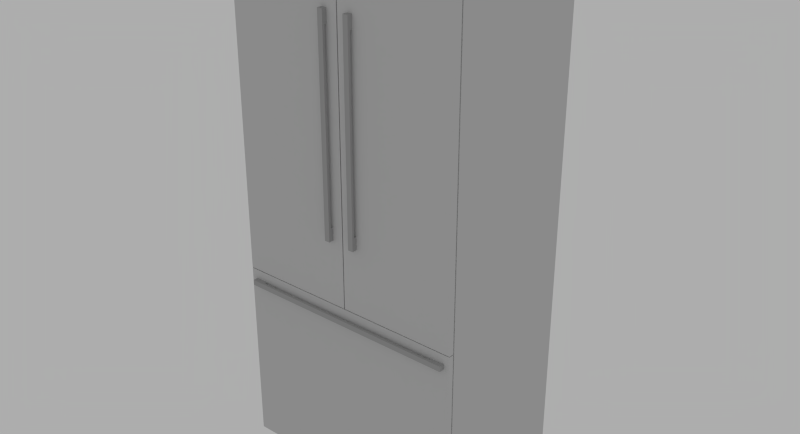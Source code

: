# Source: Thermador_T36BT810NS.blend  (saved by Blender 2.76.0; exported with 4.5.12 LTS)
import bpy
from mathutils import Matrix  # noqa: F401  (used for matrix-valued properties, if any)

bpy.ops.wm.read_factory_settings(use_empty=True)
scene = bpy.context.scene
scene.name = 'Scene'

# ---- collections
col_collection_1 = bpy.data.collections.new('Collection 1'); scene.collection.children.link(col_collection_1)

# ---- materials (node trees are filled in below, after node groups)
mat_4 = bpy.data.materials.new('*4')
mat_4.alpha_threshold = 0.0
mat_4.roughness = 0.5
mat_color_003_1 = bpy.data.materials.new('[Color_003]1')
mat_color_003_1.alpha_threshold = 0.0
mat_color_003_1.roughness = 0.5

# ---- node groups
ng_blendupshader = bpy.data.node_groups.new('BlendUpShader', 'ShaderNodeTree')
_s = ng_blendupshader.interface.new_socket(name='out', in_out='OUTPUT', socket_type='NodeSocketShader')
_s = ng_blendupshader.interface.new_socket(name='Color', in_out='INPUT', socket_type='NodeSocketColor')
_s.default_value = (0.4793, 0.4793, 0.4793, 1.0)
_s = ng_blendupshader.interface.new_socket(name='Transparency', in_out='INPUT', socket_type='NodeSocketFloat')
_s.subtype = 'FACTOR'
_s.default_value = 1.0
_s.min_value = 0.0
_s.max_value = 1.0
_s = ng_blendupshader.interface.new_socket(name='Roughness', in_out='INPUT', socket_type='NodeSocketFloat')
_s.subtype = 'FACTOR'
_s.min_value = 0.0
_s.max_value = 1.0
_s = ng_blendupshader.interface.new_socket(name='Normal Map', in_out='INPUT', socket_type='NodeSocketVector')
_s.min_value = -1.0
_s.max_value = 1.0
_N = ng_blendupshader.nodes; _L = ng_blendupshader.links
n0 = _N.new('ShaderNodeBsdfTransparent'); n0.name = 'Transparent BSDF'; n0.location = (-93, 23)
n1 = _N.new('ShaderNodeMixShader'); n1.name = 'Mix Shader'; n1.location = (158, -18)
n2 = _N.new('NodeGroupOutput'); n2.name = 'Group Output'; n2.location = (393, -23)
n3 = _N.new('ShaderNodeBsdfDiffuse'); n3.name = 'Diffuse BSDF'; n3.location = (-99, -140)
n4 = _N.new('NodeGroupInput'); n4.name = 'Group Input'; n4.location = (-363, -20)
_L.new(n4.outputs[1], n1.inputs[0])
_L.new(n1.outputs[0], n2.inputs[0])
_L.new(n0.outputs[0], n1.inputs[1])
_L.new(n4.outputs[0], n3.inputs[0])
_L.new(n4.outputs[2], n3.inputs[1])
_L.new(n4.outputs[3], n3.inputs[2])
_L.new(n3.outputs[0], n1.inputs[2])
n2.is_active_output = True

# ---- material node trees
mat_4.use_nodes = True; mat_4.node_tree.nodes.clear()
_N = mat_4.node_tree.nodes; _L = mat_4.node_tree.links
n0 = _N.new('ShaderNodeOutputMaterial'); n0.name = 'Material Output'; n0.location = (600, 0)
n1 = _N.new('ShaderNodeGroup'); n1.name = 'Group'; n1.location = (0, 150)
n1.node_tree = ng_blendupshader
n1.inputs[0].default_value = (0.6038, 0.6038, 0.6038, 1.0)
n1.inputs[1].default_value = 1.0
n1.inputs[2].default_value = 0.0
n1.inputs[3].default_value = (0.0, 0.0, 0.0)
_L.new(n1.outputs[0], n0.inputs[0])
n0.is_active_output = True
mat_color_003_1.use_nodes = True; mat_color_003_1.node_tree.nodes.clear()
_N = mat_color_003_1.node_tree.nodes; _L = mat_color_003_1.node_tree.links
n0 = _N.new('ShaderNodeOutputMaterial'); n0.name = 'Material Output'; n0.location = (600, 0)
n1 = _N.new('ShaderNodeGroup'); n1.name = 'Group'; n1.location = (0, 150)
n1.node_tree = ng_blendupshader
n1.inputs[0].default_value = (0.402, 0.402, 0.402, 1.0)
n1.inputs[1].default_value = 1.0
n1.inputs[2].default_value = 0.0
n1.inputs[3].default_value = (0.0, 0.0, 0.0)
_L.new(n1.outputs[0], n0.inputs[0])
n0.is_active_output = True

# ---- world
world_world = bpy.data.worlds.new('World'); scene.world = world_world
world_world.use_nodes = True; world_world.node_tree.nodes.clear()
_N = world_world.node_tree.nodes; _L = world_world.node_tree.links
n0 = _N.new('ShaderNodeOutputWorld'); n0.name = 'World Output'; n0.location = (300, 300)
n1 = _N.new('ShaderNodeBackground'); n1.name = 'Background'; n1.location = (10, 300)
n1.inputs[0].default_value = (0.42, 0.42, 0.42, 1.0)
_L.new(n1.outputs[0], n0.inputs[0])
n0.is_active_output = True
world_world.color = (0.05088, 0.05088, 0.05088)
world_world.use_sun_shadow = False
world_world.sun_shadow_jitter_overblur = 0.0
world_world.cycles.sampling_method = 'NONE'
world_world.cycles.sample_map_resolution = 256

# ---- meshes
me_base_point = bpy.data.meshes.new('Base Point')
me_base_point.from_pydata([(0.0, 0.0, 0.0)], [], [])
me_base_point.use_remesh_preserve_volume = False
me_base_point.use_remesh_preserve_attributes = False
me_base_point.use_mirror_vertex_groups = False
me_base_point.update()
me_cage = bpy.data.meshes.new('CAGE')
me_cage.from_pydata([(0.0, 0.0, 0.0), (0.0, -0.63, 0.0), (0.908, -0.63, 0.0), (0.908, 0.0, 0.0), (0.0, 0.0, 2.134), (0.0, -0.63, 2.134), (0.908, -0.63, 2.134), (0.908, 0.0, 2.134)], [], [(0, 1, 2, 3), (4, 7, 6, 5), (0, 4, 5, 1), (1, 5, 6, 2), (2, 6, 7, 3), (4, 0, 3, 7)])
me_cage.use_remesh_preserve_volume = False
me_cage.use_remesh_preserve_attributes = False
me_cage.use_mirror_vertex_groups = False
me_cage.update()
me_mesh = bpy.data.meshes.new('mesh')
me_mesh.from_pydata([(0.452, -0.6146, 0.83), (0.0, -0.6146, 0.83), (0.0, -0.5956, 0.83), (0.452, -0.5956, 0.83), (0.452, -0.6146, 2.134), (0.0, -0.6146, 2.134), (0.0, -0.5956, 2.134), (0.452, -0.5956, 2.134), (0.908, -0.6146, 0.83), (0.456, -0.6146, 0.83), (0.456, -0.5956, 0.83), (0.908, -0.5956, 0.83), (0.908, -0.6146, 2.134), (0.456, -0.6146, 2.134), (0.456, -0.5956, 2.134), (0.908, -0.5956, 2.134), (0.908, -0.6146, 0.105), (0.0, -0.6146, 0.105), (0.0, -0.5956, 0.105), (0.908, -0.5956, 0.105), (0.908, -0.6146, 0.827), (0.0, -0.6146, 0.827), (0.0, -0.5956, 0.827), (0.908, -0.5956, 0.827), (0.908, -0.5906, 2.134), (0.908, -0.004636, 2.134), (0.0, -0.004636, 2.134), (0.0, -0.5906, 2.134), (0.908, -0.5906, 0.181), (0.908, -0.5236, 0.181), (0.908, -0.5236, 0.0), (0.908, -0.004636, 0.0), (0.0, -0.004636, 0.0), (0.0, -0.5236, 0.0), (0.0, -0.5236, 0.181), (0.0, -0.5906, 0.181), (0.005, -0.5906, 2.129), (0.903, -0.5906, 2.129), (0.903, -0.5906, 0.181), (0.005, -0.5906, 0.181), (0.903, -0.5956, 0.181), (0.005, -0.5956, 0.181), (0.903, -0.5956, 2.129), (0.005, -0.5956, 2.129), (0.0725, -0.6246, 0.772), (0.0225, -0.6246, 0.772), (0.0225, -0.6146, 0.772), (0.0725, -0.6146, 0.772), (0.0225, -0.6246, 0.792), (0.0725, -0.6246, 0.792), (0.0725, -0.6146, 0.792), (0.0225, -0.6146, 0.792), (0.8855, -0.6346, 0.772), (0.0225, -0.6346, 0.772), (0.8855, -0.6246, 0.772), (0.0225, -0.6346, 0.792), (0.8855, -0.6346, 0.792), (0.8855, -0.6246, 0.792), (0.8355, -0.6246, 0.772), (0.8355, -0.6146, 0.772), (0.8855, -0.6146, 0.772), (0.8355, -0.6246, 0.792), (0.8855, -0.6146, 0.792), (0.8355, -0.6146, 0.792), (0.412, -0.6246, 1.832), (0.392, -0.6246, 1.832), (0.392, -0.6146, 1.832), (0.412, -0.6146, 1.832), (0.392, -0.6246, 1.882), (0.412, -0.6246, 1.882), (0.412, -0.6146, 1.882), (0.392, -0.6146, 1.882), (0.412, -0.6346, 1.082), (0.392, -0.6346, 1.082), (0.392, -0.6246, 1.082), (0.412, -0.6246, 1.082), (0.392, -0.6346, 1.882), (0.412, -0.6346, 1.882), (0.392, -0.6146, 1.082), (0.412, -0.6146, 1.082), (0.392, -0.6246, 1.132), (0.412, -0.6246, 1.132), (0.412, -0.6146, 1.132), (0.392, -0.6146, 1.132), (0.516, -0.6246, 1.832), (0.496, -0.6246, 1.832), (0.496, -0.6146, 1.832), (0.516, -0.6146, 1.832), (0.496, -0.6246, 1.882), (0.516, -0.6246, 1.882), (0.516, -0.6146, 1.882), (0.496, -0.6146, 1.882), (0.516, -0.6346, 1.082), (0.496, -0.6346, 1.082), (0.496, -0.6246, 1.082), (0.516, -0.6246, 1.082), (0.496, -0.6346, 1.882), (0.516, -0.6346, 1.882), (0.496, -0.6146, 1.082), (0.516, -0.6146, 1.082), (0.496, -0.6246, 1.132), (0.516, -0.6246, 1.132), (0.516, -0.6146, 1.132), (0.496, -0.6146, 1.132)], [], [(3, 0, 1, 2), (4, 5, 1, 0), (6, 2, 1, 5), (6, 7, 3, 2), (3, 7, 4, 0), (4, 7, 6, 5), (11, 8, 9, 10), (12, 13, 9, 8), (14, 10, 9, 13), (14, 15, 11, 10), (11, 15, 12, 8), (12, 15, 14, 13), (19, 16, 17, 18), (20, 21, 17, 16), (22, 18, 17, 21), (22, 23, 19, 18), (19, 23, 20, 16), (20, 23, 22, 21), (24, 25, 26, 27), (31, 25, 24, 28, 29, 30), (26, 25, 31, 32), (26, 32, 33, 34, 35, 27), (24, 27, 35, 39, 36, 37, 38, 28), (29, 28, 38, 40, 41, 39, 35, 34), (29, 34, 33, 30), (31, 30, 33, 32), (43, 42, 37, 36), (38, 37, 42, 40), (36, 39, 41, 43), (42, 43, 41, 40), (47, 44, 45, 46), (49, 50, 51, 48), (49, 48, 45, 44), (47, 50, 49, 44), (51, 50, 47, 46), (51, 46, 45, 48), (54, 52, 53, 45), (56, 57, 48, 55), (56, 55, 53, 52), (54, 57, 56, 52), (48, 57, 54, 45), (48, 45, 53, 55), (60, 54, 58, 59), (57, 62, 63, 61), (57, 61, 58, 54), (60, 62, 57, 54), (63, 62, 60, 59), (63, 59, 58, 61), (67, 64, 65, 66), (69, 70, 71, 68), (69, 68, 65, 64), (67, 70, 69, 64), (71, 70, 67, 66), (71, 66, 65, 68), (75, 72, 73, 74), (77, 69, 68, 76), (77, 76, 73, 72), (75, 69, 77, 72), (68, 69, 75, 74), (68, 74, 73, 76), (79, 75, 74, 78), (81, 82, 83, 80), (81, 80, 74, 75), (79, 82, 81, 75), (83, 82, 79, 78), (83, 78, 74, 80), (87, 84, 85, 86), (89, 90, 91, 88), (89, 88, 85, 84), (87, 90, 89, 84), (91, 90, 87, 86), (91, 86, 85, 88), (95, 92, 93, 94), (97, 89, 88, 96), (97, 96, 93, 92), (95, 89, 97, 92), (88, 89, 95, 94), (88, 94, 93, 96), (99, 95, 94, 98), (101, 102, 103, 100), (101, 100, 94, 95), (99, 102, 101, 95), (103, 102, 99, 98), (103, 98, 94, 100)])
me_mesh.polygons.foreach_set('use_smooth', [True] * 84)
me_mesh.polygons.foreach_set('material_index', [0, 0, 0, 0, 0, 0, 0, 0, 0, 0, 0, 0, 0, 0, 0, 0, 0, 0, 0, 0, 0, 0, 0, 0, 0, 0, 0, 0, 0, 0, 1, 1, 1, 1, 1, 1, 1, 1, 1, 1, 1, 1, 1, 1, 1, 1, 1, 1, 1, 1, 1, 1, 1, 1, 1, 1, 1, 1, 1, 1, 1, 1, 1, 1, 1, 1, 1, 1, 1, 1, 1, 1, 1, 1, 1, 1, 1, 1, 1, 1, 1, 1, 1, 1])
_k = set([(0, 1), (0, 3), (0, 4), (1, 2), (1, 5), (2, 3), (2, 6), (3, 7), (4, 5), (4, 7), (5, 6), (6, 7), (8, 9), (8, 11), (8, 12), (9, 10), (9, 13), (10, 11), (10, 14), (11, 15), (12, 13), (12, 15), (13, 14), (14, 15), (16, 17), (16, 19), (16, 20), (17, 18), (17, 21), (18, 19), (18, 22), (19, 23), (20, 21), (20, 23), (21, 22), (22, 23), (24, 25), (24, 27), (24, 28), (25, 26), (25, 31), (26, 27), (26, 32), (27, 35), (28, 29), (28, 38), (29, 30), (29, 34), (30, 31), (30, 33), (31, 32), (32, 33), (33, 34), (34, 35), (35, 39), (36, 37), (36, 39), (36, 43), (37, 38), (37, 42), (38, 40), (39, 41), (40, 41), (40, 42), (41, 43), (42, 43), (44, 45), (44, 47), (44, 49), (45, 46), (45, 48), (45, 53), (45, 54), (46, 47), (46, 51), (47, 50), (48, 49), (48, 51), (48, 55), (48, 57), (49, 50), (50, 51), (52, 53), (52, 54), (52, 56), (53, 55), (54, 57), (54, 58), (54, 60), (55, 56), (56, 57), (57, 61), (57, 62), (58, 59), (58, 61), (59, 60), (59, 63), (60, 62), (61, 63), (62, 63), (64, 65), (64, 67), (64, 69), (65, 66), (65, 68), (66, 67), (66, 71), (67, 70), (68, 69), (68, 71), (68, 74), (68, 76), (69, 70), (69, 75), (69, 77), (70, 71), (72, 73), (72, 75), (72, 77), (73, 74), (73, 76), (74, 75), (74, 78), (74, 80), (75, 79), (75, 81), (76, 77), (78, 79), (78, 83), (79, 82), (80, 81), (80, 83), (81, 82), (82, 83), (84, 85), (84, 87), (84, 89), (85, 86), (85, 88), (86, 87), (86, 91), (87, 90), (88, 89), (88, 91), (88, 94), (88, 96), (89, 90), (89, 95), (89, 97), (90, 91), (92, 93), (92, 95), (92, 97), (93, 94), (93, 96), (94, 95), (94, 98), (94, 100), (95, 99), (95, 101), (96, 97), (98, 99), (98, 103), (99, 102), (100, 101), (100, 103), (101, 102), (102, 103)])
me_mesh.attributes.new('sharp_edge', 'BOOLEAN', 'EDGE').data.foreach_set('value', [ (min(e.vertices), max(e.vertices)) in _k for e in me_mesh.edges])
_uv = me_mesh.uv_layers.new(name='UVMap')
_uv.uv.foreach_set('vector', [0.6648, 0.8777, 0.6599, 0.8777, 0.6599, 0.7578, 0.6648, 0.7578, 0.116, 0.5662, 0.232, 0.5662, 0.232, 0.9122, 0.116, 0.9122, 0.6748, 0.5168, 0.6748, 0.8628, 0.6699, 0.8628, 0.6699, 0.5168, 0.8126, 0.5662, 0.9286, 0.5662, 0.9286, 0.9122, 0.8126, 0.9122, 0.6966, 0.5168, 0.6966, 0.8628, 0.6917, 0.8628, 0.6917, 0.5168, 0.6414, 0.8777, 0.6366, 0.8777, 0.6366, 0.7578, 0.6414, 0.7578, 0.6463, 0.7578, 0.6512, 0.7578, 0.6512, 0.8777, 0.6463, 0.8777, 0.6966, 0.5662, 0.8126, 0.5662, 0.8126, 0.9122, 0.6966, 0.9122, 0.6797, 0.5168, 0.6797, 0.8628, 0.6748, 0.8628, 0.6748, 0.5168, 0.116, 0.9122, 3.06e-08, 0.9122, 0.0, 0.5662, 0.116, 0.5662, 0.6845, 0.5168, 0.6845, 0.8628, 0.6797, 0.8628, 0.6797, 0.5168, 0.6414, 0.7578, 0.6463, 0.7578, 0.6463, 0.8777, 0.6414, 0.8777, 0.9387, 0.5662, 0.9435, 0.5662, 0.9435, 0.8071, 0.9387, 0.8071, 0.4184, 0.5182, 0.4184, 0.7591, 0.2331, 0.7591, 0.2331, 0.5182, 0.6366, 0.7578, 0.6366, 0.9493, 0.6317, 0.9493, 0.6317, 0.7578, 0.6514, 0.5168, 0.6514, 0.7578, 0.4661, 0.7578, 0.4661, 0.5168, 0.6317, 0.7578, 0.6317, 0.9493, 0.6268, 0.9493, 0.6268, 0.7578, 0.9338, 0.5662, 0.9387, 0.5662, 0.9387, 0.8071, 0.9338, 0.8071, 0.4661, 0.7578, 0.6165, 0.7578, 0.6165, 0.9987, 0.4661, 0.9987, 0.847, 0.0, 0.847, 0.5662, 0.6966, 0.5662, 0.6966, 0.04802, 0.7138, 0.04802, 0.7138, 1.346e-08, 0.2331, 0.5662, 1.071e-07, 0.5662, 0.0, 4.978e-08, 0.2331, 0.0, 0.847, 0.5662, 0.847, 1.04e-08, 0.9802, 0.0, 0.9802, 0.04802, 0.9974, 0.04802, 0.9974, 0.5662, 0.2331, 0.0, 0.4661, 0.0, 0.4661, 0.5182, 0.4648, 0.5182, 0.4648, 0.001327, 0.2343, 0.001327, 0.2343, 0.5182, 0.2331, 0.5182, 0.6514, 0.5168, 0.6686, 0.5168, 0.6686, 0.5182, 0.6699, 0.5182, 0.6699, 0.7564, 0.6686, 0.7564, 0.6686, 0.7578, 0.6514, 0.7578, 0.4648, 0.5182, 0.4648, 0.7591, 0.4184, 0.7591, 0.4184, 0.5182, 0.2331, 0.7591, 0.3663, 0.7591, 0.3663, 1.0, 0.2331, 1.0, 0.6853, 0.7551, 0.6853, 0.5168, 0.6866, 0.5168, 0.6866, 0.7551, 1.0, 0.0, 1.0, 0.5168, 0.9987, 0.5168, 0.9987, 0.0, 0.9987, 0.0, 0.9987, 0.5168, 0.9974, 0.5168, 0.9974, 0.0, 0.4661, 0.0, 0.6966, 0.0, 0.6966, 0.5168, 0.4661, 0.5168, 0.4433, 0.7724, 0.4407, 0.7724, 0.4407, 0.7591, 0.4433, 0.7591, 0.4458, 0.7724, 0.4433, 0.7724, 0.4433, 0.7591, 0.4458, 0.7591, 0.4253, 0.7591, 0.4253, 0.7724, 0.4202, 0.7724, 0.4202, 0.7591, 0.3996, 0.7777, 0.3996, 0.7724, 0.4022, 0.7724, 0.4022, 0.7777, 0.374, 0.7591, 0.374, 0.7724, 0.3688, 0.7724, 0.3688, 0.7591, 0.4099, 0.7724, 0.4099, 0.7777, 0.4073, 0.7777, 0.4073, 0.7724, 0.9461, 0.5662, 0.9487, 0.5662, 0.9487, 0.7952, 0.9461, 0.7952, 0.9435, 0.5662, 0.9461, 0.5662, 0.9461, 0.7952, 0.9435, 0.7952, 0.9338, 0.5662, 0.9338, 0.7952, 0.9286, 0.7952, 0.9286, 0.5662, 0.3817, 0.7777, 0.3817, 0.7724, 0.3842, 0.7724, 0.3842, 0.7777, 0.6866, 0.7458, 0.6866, 0.5168, 0.6917, 0.5168, 0.6917, 0.7458, 0.4638, 0.7591, 0.4638, 0.7644, 0.4612, 0.7644, 0.4612, 0.7591, 0.4381, 0.7724, 0.4356, 0.7724, 0.4356, 0.7591, 0.4381, 0.7591, 0.4407, 0.7724, 0.4381, 0.7724, 0.4381, 0.7591, 0.4407, 0.7591, 0.4202, 0.7591, 0.4202, 0.7724, 0.415, 0.7724, 0.415, 0.7591, 0.3765, 0.7777, 0.3765, 0.7724, 0.3791, 0.7724, 0.3791, 0.7777, 0.3791, 0.7591, 0.3791, 0.7724, 0.374, 0.7724, 0.374, 0.7591, 0.3817, 0.7724, 0.3817, 0.7777, 0.3791, 0.7777, 0.3791, 0.7724, 0.3714, 0.7777, 0.3688, 0.7777, 0.3688, 0.7724, 0.3714, 0.7724, 0.374, 0.7777, 0.3714, 0.7777, 0.3714, 0.7724, 0.374, 0.7724, 0.3894, 0.7591, 0.3945, 0.7591, 0.3945, 0.7724, 0.3894, 0.7724, 0.4304, 0.7724, 0.4304, 0.7591, 0.433, 0.7591, 0.433, 0.7724, 0.3791, 0.7591, 0.3842, 0.7591, 0.3842, 0.7724, 0.3791, 0.7724, 0.4356, 0.7591, 0.4356, 0.7724, 0.433, 0.7724, 0.433, 0.7591, 0.3868, 0.7777, 0.3842, 0.7777, 0.3842, 0.7724, 0.3868, 0.7724, 0.4638, 0.775, 0.4612, 0.775, 0.4612, 0.7697, 0.4638, 0.7697, 0.6165, 0.7578, 0.6217, 0.7578, 0.6217, 0.97, 0.6165, 0.97, 0.654, 0.7578, 0.654, 0.97, 0.6514, 0.97, 0.6514, 0.7578, 0.6866, 0.7458, 0.6917, 0.7458, 0.6917, 0.9581, 0.6866, 0.9581, 0.6573, 0.7578, 0.6573, 0.97, 0.6548, 0.97, 0.6548, 0.7578, 0.3765, 0.7777, 0.374, 0.7777, 0.374, 0.7724, 0.3765, 0.7724, 0.4638, 0.7697, 0.4612, 0.7697, 0.4612, 0.7644, 0.4638, 0.7644, 0.3945, 0.7591, 0.3996, 0.7591, 0.3996, 0.7724, 0.3945, 0.7724, 0.4561, 0.7724, 0.4561, 0.7591, 0.4587, 0.7591, 0.4587, 0.7724, 0.3842, 0.7591, 0.3894, 0.7591, 0.3894, 0.7724, 0.3842, 0.7724, 0.451, 0.7591, 0.451, 0.7724, 0.4484, 0.7724, 0.4484, 0.7591, 0.3945, 0.7777, 0.3919, 0.7777, 0.3919, 0.7724, 0.3945, 0.7724, 0.3868, 0.7724, 0.3894, 0.7724, 0.3894, 0.7777, 0.3868, 0.7777, 0.4048, 0.7591, 0.4099, 0.7591, 0.4099, 0.7724, 0.4048, 0.7724, 0.4535, 0.7724, 0.4535, 0.7591, 0.4561, 0.7591, 0.4561, 0.7724, 0.3996, 0.7591, 0.4048, 0.7591, 0.4048, 0.7724, 0.3996, 0.7724, 0.4484, 0.7591, 0.4484, 0.7724, 0.4458, 0.7724, 0.4458, 0.7591, 0.4125, 0.7777, 0.4099, 0.7777, 0.4099, 0.7724, 0.4125, 0.7724, 0.4048, 0.7724, 0.4073, 0.7724, 0.4073, 0.7777, 0.4048, 0.7777, 0.6648, 0.7578, 0.6699, 0.7578, 0.6699, 0.97, 0.6648, 0.97, 0.3688, 0.7591, 0.3688, 0.9713, 0.3663, 0.9713, 0.3663, 0.7591, 0.6217, 0.7578, 0.6268, 0.7578, 0.6268, 0.97, 0.6217, 0.97, 0.6599, 0.7578, 0.6599, 0.97, 0.6573, 0.97, 0.6573, 0.7578, 0.3919, 0.7777, 0.3894, 0.7777, 0.3894, 0.7724, 0.3919, 0.7724, 0.4022, 0.7724, 0.4048, 0.7724, 0.4048, 0.7777, 0.4022, 0.7777, 0.4099, 0.7591, 0.415, 0.7591, 0.415, 0.7724, 0.4099, 0.7724, 0.4587, 0.7724, 0.4587, 0.7591, 0.4612, 0.7591, 0.4612, 0.7724, 0.4253, 0.7591, 0.4304, 0.7591, 0.4304, 0.7724, 0.4253, 0.7724, 0.4535, 0.7591, 0.4535, 0.7724, 0.451, 0.7724, 0.451, 0.7591])
me_mesh.materials.append(mat_4)
me_mesh.materials.append(mat_color_003_1)
me_mesh.use_remesh_preserve_volume = False
me_mesh.use_remesh_preserve_attributes = False
me_mesh.use_mirror_vertex_groups = False
me_mesh.update()
me_mesh.normals_split_custom_set([tuple(v) for v in zip(*[iter([0.0, 0.0, -1.0, 0.0, 0.0, -1.0, 0.0, 0.0, -1.0, 0.0, 0.0, -1.0, 0.0, -1.0, 0.0, 0.0, -1.0, 0.0, 0.0, -1.0, 0.0, 0.0, -1.0, 0.0, -1.0, 0.0, 0.0, -1.0, 0.0, 0.0, -1.0, 0.0, 0.0, -1.0, 0.0, 0.0, 0.0, 1.0, 0.0, 0.0, 1.0, 0.0, 0.0, 1.0, 0.0, 0.0, 1.0, 0.0, 1.0, 0.0, 0.0, 1.0, 0.0, 0.0, 1.0, 0.0, 0.0, 1.0, 0.0, 0.0, 0.0, 0.0, 1.0, 0.0, 0.0, 1.0, 0.0, 0.0, 1.0, 0.0, 0.0, 1.0, 0.0, 0.0, -1.0, 0.0, 0.0, -1.0, 0.0, 0.0, -1.0, 0.0, 0.0, -1.0, 0.0, -1.0, 0.0, 0.0, -1.0, 0.0, 0.0, -1.0, 0.0, 0.0, -1.0, 0.0, -1.0, 0.0, 0.0, -1.0, 0.0, 0.0, -1.0, 0.0, 0.0, -1.0, 0.0, 0.0, 0.0, 1.0, 0.0, 0.0, 1.0, 0.0, 0.0, 1.0, 0.0, 0.0, 1.0, 0.0, 1.0, 0.0, 0.0, 1.0, 0.0, 0.0, 1.0, 0.0, 0.0, 1.0, 0.0, 0.0, 0.0, 0.0, 1.0, 0.0, 0.0, 1.0, 0.0, 0.0, 1.0, 0.0, 0.0, 1.0, 0.0, 0.0, -1.0, 0.0, 0.0, -1.0, 0.0, 0.0, -1.0, 0.0, 0.0, -1.0, 0.0, -1.0, 0.0, 0.0, -1.0, 0.0, 0.0, -1.0, 0.0, 0.0, -1.0, 0.0, -1.0, 0.0, 0.0, -1.0, 0.0, 0.0, -1.0, 0.0, 0.0, -1.0, 0.0, 0.0, 0.0, 1.0, 0.0, 0.0, 1.0, 0.0, 0.0, 1.0, 0.0, 0.0, 1.0, 0.0, 1.0, 0.0, 0.0, 1.0, 0.0, 0.0, 1.0, 0.0, 0.0, 1.0, 0.0, 0.0, 0.0, 0.0, 1.0, 0.0, 0.0, 1.0, 0.0, 0.0, 1.0, 0.0, 0.0, 1.0, 0.0, 0.0, 1.0, 0.0, 0.0, 1.0, 0.0, 0.0, 1.0, 0.0, 0.0, 1.0, 1.0, -1.203e-08, 0.0, 1.0, -1.203e-08, 0.0, 1.0, -1.203e-08, 0.0, 1.0, -1.203e-08, 0.0, 1.0, -1.203e-08, 0.0, 1.0, -1.203e-08, 0.0, 0.0, 1.0, 0.0, 0.0, 1.0, 0.0, 0.0, 1.0, 0.0, 0.0, 1.0, 0.0, -1.0, 0.0, 0.0, -1.0, 0.0, 0.0, -1.0, 0.0, 0.0, -1.0, 0.0, 0.0, -1.0, 0.0, 0.0, -1.0, 0.0, 0.0, 0.0, -1.0, 3.199e-07, 0.0, -1.0, 3.199e-07, 0.0, -1.0, 3.199e-07, 0.0, -1.0, 3.199e-07, 0.0, -1.0, 3.199e-07, 0.0, -1.0, 3.199e-07, 0.0, -1.0, 3.199e-07, 0.0, -1.0, 3.199e-07, 0.0, 0.0, -1.0, 0.0, 0.0, -1.0, 0.0, 0.0, -1.0, 0.0, 0.0, -1.0, 0.0, 0.0, -1.0, 0.0, 0.0, -1.0, 0.0, 0.0, -1.0, 0.0, 0.0, -1.0, 0.0, -1.0, 0.0, 0.0, -1.0, 0.0, 0.0, -1.0, 0.0, 0.0, -1.0, 0.0, 0.0, 0.0, -1.0, 0.0, 0.0, -1.0, 0.0, 0.0, -1.0, 0.0, 0.0, -1.0, 0.0, 0.0, 1.0, 0.0, 0.0, 1.0, 0.0, 0.0, 1.0, 0.0, 0.0, 1.0, 1.0, 0.0, 0.0, 1.0, 0.0, 0.0, 1.0, 0.0, 0.0, 1.0, 0.0, 0.0, -1.0, 0.0, 0.0, -1.0, 0.0, 0.0, -1.0, 0.0, 0.0, -1.0, 0.0, 0.0, 0.0, -1.0, 0.0, 0.0, -1.0, 0.0, 0.0, -1.0, 0.0, 0.0, -1.0, 0.0, 0.0, 0.0, -1.0, 0.0, 0.0, -1.0, 0.0, 0.0, -1.0, 0.0, 0.0, -1.0, 0.0, 0.0, 1.0, 0.0, 0.0, 1.0, 0.0, 0.0, 1.0, 0.0, 0.0, 1.0, 0.0, -1.0, 0.0, 0.0, -1.0, 0.0, 0.0, -1.0, 0.0, 0.0, -1.0, 0.0, 1.0, 0.0, 0.0, 1.0, 0.0, 0.0, 1.0, 0.0, 0.0, 1.0, 0.0, 0.0, 0.0, 1.0, 0.0, 0.0, 1.0, 0.0, 0.0, 1.0, 0.0, 0.0, 1.0, 0.0, -1.0, 0.0, 0.0, -1.0, 0.0, 0.0, -1.0, 0.0, 0.0, -1.0, 0.0, 0.0, 0.0, 0.0, -1.0, 0.0, 0.0, -1.0, 0.0, 0.0, -1.0, 0.0, 0.0, -1.0, 0.0, 0.0, 1.0, 0.0, 0.0, 1.0, 0.0, 0.0, 1.0, 0.0, 0.0, 1.0, 0.0, -1.0, 0.0, 0.0, -1.0, 0.0, 0.0, -1.0, 0.0, 0.0, -1.0, 0.0, 1.0, 0.0, 0.0, 1.0, 0.0, 0.0, 1.0, 0.0, 0.0, 1.0, 0.0, 0.0, 0.0, 1.0, 0.0, 0.0, 1.0, 0.0, 0.0, 1.0, 0.0, 0.0, 1.0, 0.0, -1.0, 0.0, 0.0, -1.0, 0.0, 0.0, -1.0, 0.0, 0.0, -1.0, 0.0, 0.0, 0.0, 0.0, -1.0, 0.0, 0.0, -1.0, 0.0, 0.0, -1.0, 0.0, 0.0, -1.0, 0.0, 0.0, 1.0, 0.0, 0.0, 1.0, 0.0, 0.0, 1.0, 0.0, 0.0, 1.0, 0.0, -1.0, 0.0, 0.0, -1.0, 0.0, 0.0, -1.0, 0.0, 0.0, -1.0, 0.0, 1.0, 0.0, 0.0, 1.0, 0.0, 0.0, 1.0, 0.0, 0.0, 1.0, 0.0, 0.0, 0.0, 1.0, 0.0, 0.0, 1.0, 0.0, 0.0, 1.0, 0.0, 0.0, 1.0, 0.0, -1.0, 0.0, 0.0, -1.0, 0.0, 0.0, -1.0, 0.0, 0.0, -1.0, 0.0, 0.0, 0.0, 0.0, -1.0, 0.0, 0.0, -1.0, 0.0, 0.0, -1.0, 0.0, 0.0, -1.0, 0.0, 0.0, 1.0, 0.0, 0.0, 1.0, 0.0, 0.0, 1.0, 0.0, 0.0, 1.0, 0.0, -1.0, 0.0, 0.0, -1.0, 0.0, 0.0, -1.0, 0.0, 0.0, -1.0, 0.0, 1.0, 0.0, 0.0, 1.0, 0.0, 0.0, 1.0, 0.0, 0.0, 1.0, 0.0, 0.0, 0.0, 1.0, 0.0, 0.0, 1.0, 0.0, 0.0, 1.0, 0.0, 0.0, 1.0, 0.0, -1.0, 0.0, 0.0, -1.0, 0.0, 0.0, -1.0, 0.0, 0.0, -1.0, 0.0, 0.0, 0.0, 0.0, -1.0, 0.0, 0.0, -1.0, 0.0, 0.0, -1.0, 0.0, 0.0, -1.0, 0.0, 0.0, 1.0, 0.0, 0.0, 1.0, 0.0, 0.0, 1.0, 0.0, 0.0, 1.0, 0.0, -1.0, 0.0, 0.0, -1.0, 0.0, 0.0, -1.0, 0.0, 0.0, -1.0, 0.0, 1.0, 0.0, 0.0, 1.0, 0.0, 0.0, 1.0, 0.0, 0.0, 1.0, 0.0, 0.0, 0.0, 1.0, 0.0, 0.0, 1.0, 0.0, 0.0, 1.0, 0.0, 0.0, 1.0, 0.0, -1.0, 0.0, 0.0, -1.0, 0.0, 0.0, -1.0, 0.0, 0.0, -1.0, 0.0, 0.0, 0.0, 0.0, -1.0, 0.0, 0.0, -1.0, 0.0, 0.0, -1.0, 0.0, 0.0, -1.0, 0.0, 0.0, 1.0, 0.0, 0.0, 1.0, 0.0, 0.0, 1.0, 0.0, 0.0, 1.0, 0.0, -1.0, 0.0, 0.0, -1.0, 0.0, 0.0, -1.0, 0.0, 0.0, -1.0, 0.0, 1.0, 0.0, 0.0, 1.0, 0.0, 0.0, 1.0, 0.0, 0.0, 1.0, 0.0, 0.0, 0.0, 1.0, 0.0, 0.0, 1.0, 0.0, 0.0, 1.0, 0.0, 0.0, 1.0, 0.0, -1.0, 0.0, 0.0, -1.0, 0.0, 0.0, -1.0, 0.0, 0.0, -1.0, 0.0, 0.0, 0.0, 0.0, -1.0, 0.0, 0.0, -1.0, 0.0, 0.0, -1.0, 0.0, 0.0, -1.0, 0.0, 0.0, 1.0, 0.0, 0.0, 1.0, 0.0, 0.0, 1.0, 0.0, 0.0, 1.0, 0.0, -1.0, 0.0, 0.0, -1.0, 0.0, 0.0, -1.0, 0.0, 0.0, -1.0, 0.0, 1.0, 0.0, 0.0, 1.0, 0.0, 0.0, 1.0, 0.0, 0.0, 1.0, 0.0, 0.0, 0.0, 1.0, 0.0, 0.0, 1.0, 0.0, 0.0, 1.0, 0.0, 0.0, 1.0, 0.0, -1.0, 0.0, 0.0, -1.0, 0.0, 0.0, -1.0, 0.0, 0.0, -1.0, 0.0, 0.0, 0.0, 0.0, -1.0, 0.0, 0.0, -1.0, 0.0, 0.0, -1.0, 0.0, 0.0, -1.0, 0.0, 0.0, 1.0, 0.0, 0.0, 1.0, 0.0, 0.0, 1.0, 0.0, 0.0, 1.0, 0.0, -1.0, 0.0, 0.0, -1.0, 0.0, 0.0, -1.0, 0.0, 0.0, -1.0, 0.0, 1.0, 0.0, 0.0, 1.0, 0.0, 0.0, 1.0, 0.0, 0.0, 1.0, 0.0, 0.0, 0.0, 1.0, 0.0, 0.0, 1.0, 0.0, 0.0, 1.0, 0.0, 0.0, 1.0, 0.0, -1.0, 0.0, 0.0, -1.0, 0.0, 0.0, -1.0, 0.0, 0.0, -1.0, 0.0, 0.0, 0.0, 0.0, -1.0, 0.0, 0.0, -1.0, 0.0, 0.0, -1.0, 0.0, 0.0, -1.0, 0.0, 0.0, 1.0, 0.0, 0.0, 1.0, 0.0, 0.0, 1.0, 0.0, 0.0, 1.0, 0.0, -1.0, 0.0, 0.0, -1.0, 0.0, 0.0, -1.0, 0.0, 0.0, -1.0, 0.0, 1.0, 0.0, 0.0, 1.0, 0.0, 0.0, 1.0, 0.0, 0.0, 1.0, 0.0, 0.0, 0.0, 1.0, 0.0, 0.0, 1.0, 0.0, 0.0, 1.0, 0.0, 0.0, 1.0, 0.0, -1.0, 0.0, 0.0, -1.0, 0.0, 0.0, -1.0, 0.0, 0.0, -1.0, 0.0, 0.0])] * 3)])

# ---- objects
ob_bpassembly_new_assembly = bpy.data.objects.new('BPASSEMBLY.New Assembly', me_base_point)
ob_vpdimz_new_assembly = bpy.data.objects.new('VPDIMZ.New Assembly', None)
ob_vpdimy_new_assembly = bpy.data.objects.new('VPDIMY.New Assembly', None)
ob_vpdimx_new_assembly = bpy.data.objects.new('VPDIMX.New Assembly', None)
ob_cage = bpy.data.objects.new('CAGE', me_cage)
ob_thermador_t36bt810ns = bpy.data.objects.new('Thermador T36BT810NS', me_mesh)

# ---- transforms, parenting, visibility, modifiers, constraints
ob_bpassembly_new_assembly.location = (0.0, 0.0, 0.0)
ob_bpassembly_new_assembly.lineart.crease_threshold = 0.0
ob_vpdimz_new_assembly.parent = ob_bpassembly_new_assembly
ob_vpdimz_new_assembly.location = (0.0, 0.0, 2.134)
ob_vpdimz_new_assembly.lock_location = (True, True, False)
ob_vpdimz_new_assembly.empty_display_size = 0.3048
ob_vpdimz_new_assembly.empty_image_offset = (0.0, 0.0)
ob_vpdimz_new_assembly.lineart.crease_threshold = 0.0
ob_vpdimy_new_assembly.parent = ob_bpassembly_new_assembly
ob_vpdimy_new_assembly.location = (0.0, -0.63, 0.0)
ob_vpdimy_new_assembly.lock_location = (True, False, True)
ob_vpdimy_new_assembly.empty_display_size = 0.3048
ob_vpdimy_new_assembly.empty_image_offset = (0.0, 0.0)
ob_vpdimy_new_assembly.lineart.crease_threshold = 0.0
ob_vpdimx_new_assembly.parent = ob_bpassembly_new_assembly
ob_vpdimx_new_assembly.location = (0.908, 0.0, 0.0)
ob_vpdimx_new_assembly.lock_location = (False, True, True)
ob_vpdimx_new_assembly.empty_display_size = 0.3048
ob_vpdimx_new_assembly.empty_image_offset = (0.0, 0.0)
ob_vpdimx_new_assembly.lineart.crease_threshold = 0.0
ob_cage.parent = ob_bpassembly_new_assembly
ob_cage.location = (0.0, 0.0, 0.0)
ob_cage.lock_location = (True, True, True)
ob_cage.lock_rotation = (True, True, True)
ob_cage.hide_render = True
ob_cage.visible_camera = False
ob_cage.visible_diffuse = False
ob_cage.visible_glossy = False
ob_cage.visible_transmission = False
ob_cage.visible_shadow = False
ob_cage.display_type = 'WIRE'
ob_cage.lineart.crease_threshold = 0.0
_vg = ob_cage.vertex_groups.new(name='X Dimension')
_vg = ob_cage.vertex_groups.new(name='Y Dimension')
_vg = ob_cage.vertex_groups.new(name='Z Dimension')
_m = ob_cage.modifiers.new('Hook-VPDIMX.New Assembly', 'HOOK')
_m.center = (0.908, 0.0, 0.0)
_m.matrix_inverse = ((1.0, 0.0, 0.0, -0.908), (0.0, 1.0, 0.0, 0.0), (0.0, 0.0, 1.0, 0.0), (0.0, 0.0, 0.0, 1.0))
_m.object = ob_vpdimx_new_assembly
_m = ob_cage.modifiers.new('Hook-VPDIMY.New Assembly', 'HOOK')
_m.center = (0.0, -0.63, 0.0)
_m.matrix_inverse = ((1.0, 0.0, 0.0, 0.0), (0.0, 1.0, 0.0, 0.63), (0.0, 0.0, 1.0, 0.0), (0.0, 0.0, 0.0, 1.0))
_m.object = ob_vpdimy_new_assembly
_m = ob_cage.modifiers.new('Hook-VPDIMZ.New Assembly', 'HOOK')
_m.center = (0.0, 0.0, 2.134)
_m.matrix_inverse = ((1.0, 0.0, 0.0, 0.0), (0.0, 1.0, 0.0, 0.0), (0.0, 0.0, 1.0, -2.134), (0.0, 0.0, 0.0, 1.0))
_m.object = ob_vpdimz_new_assembly
ob_thermador_t36bt810ns.parent = ob_bpassembly_new_assembly
ob_thermador_t36bt810ns.location = (0.0, 0.0, 0.0)
ob_thermador_t36bt810ns.rotation_mode = 'QUATERNION'
ob_thermador_t36bt810ns.rotation_quaternion = (1.0, 0.0, 0.0, 0.0)
ob_thermador_t36bt810ns.lineart.crease_threshold = 0.0
_m = ob_thermador_t36bt810ns.modifiers.new('EdgeSplit', 'EDGE_SPLIT')

# ---- collection membership
col_collection_1.objects.link(ob_bpassembly_new_assembly)
col_collection_1.objects.link(ob_vpdimz_new_assembly)
col_collection_1.objects.link(ob_vpdimy_new_assembly)
col_collection_1.objects.link(ob_vpdimx_new_assembly)
col_collection_1.objects.link(ob_cage)
col_collection_1.objects.link(ob_thermador_t36bt810ns)

# ---- scene / render settings (as saved in the file)
scene.frame_start = 1; scene.frame_end = 250; scene.frame_set(154)
scene.render.engine = 'CYCLES'
scene.render.resolution_x = 2096
scene.render.resolution_y = 1136
scene.render.dither_intensity = 0.0
scene.render.film_transparent = True
scene.render.use_overwrite = False
scene.cycles.use_denoising = False
scene.cycles.samples = 100
scene.cycles.sampling_pattern = 'TABULATED_SOBOL'
scene.cycles.light_sampling_threshold = 0.0
scene.cycles.use_adaptive_sampling = False
scene.cycles.use_light_tree = False
scene.cycles.caustics_reflective = False
scene.cycles.caustics_refractive = False
scene.cycles.blur_glossy = 0.5
scene.cycles.pixel_filter_type = 'GAUSSIAN'
scene.cycles.sample_clamp_indirect = 0.0
scene.view_settings.view_transform = 'Standard'
bpy.context.view_layer.update()

# ---- added for rendering (the .blend has no active camera): camera
cam_auto = bpy.data.cameras.new('AutoCamera')
cam_auto.lens = 50.0
cam_auto.sensor_width = 36.0
cam_auto.clip_end = 1000.0
ob_auto_camera = bpy.data.objects.new('AutoCamera', cam_auto)
scene.collection.objects.link(ob_auto_camera)
ob_auto_camera.location = (2.67862, -2.98686, 2.84669)
ob_auto_camera.rotation_euler = (1.09748, -7.21219e-08, 0.694738)
scene.camera = ob_auto_camera
bpy.context.view_layer.update()
